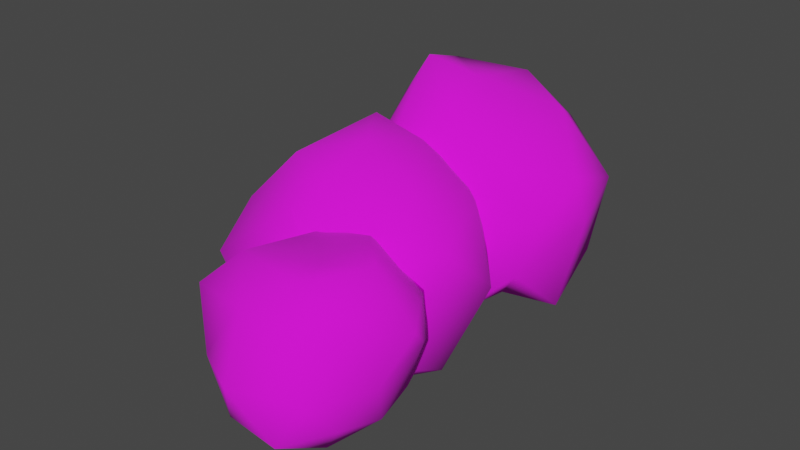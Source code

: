 # Source: Bush01.blend  (saved by Blender 3.2.14; exported with 4.5.12 LTS)
import bpy
from mathutils import Matrix  # noqa: F401  (used for matrix-valued properties, if any)

bpy.ops.wm.read_factory_settings(use_empty=True)
scene = bpy.context.scene
scene.name = 'Scene'

# ---- collections
col_collection = bpy.data.collections.new('Collection'); scene.collection.children.link(col_collection)

# ---- images (referenced by path relative to the original .blend; pixels are not part of the script)
import os
ASSET_DIR = os.environ.get("B2B_ASSET_DIR", "")  # directory of the original .blend (textures are referenced by path, not embedded)
HERE = os.path.dirname(os.path.abspath(__file__))  # packed textures are extracted next to this script under _unpacked/

def load_image(name, relpath, width, height, colorspace="sRGB"):
    """Load a texture the original file referenced (path relative to the .blend, or extracted next to this script)."""
    p = next((c for c in (os.path.join(HERE, relpath), os.path.join(ASSET_DIR, relpath)) if relpath and os.path.exists(c)), "")
    if p:
        img = bpy.data.images.load(p, check_existing=True)
        img.name = name
    else:  # same state as the original file: an image datablock whose file is absent (Cycles renders it pink)
        img = bpy.data.images.new(name, width, height)
        img.source = "FILE"
        img.filepath = "//" + (relpath or name)
    img.colorspace_settings.name = colorspace
    return img
img_tree_png = load_image('Tree.png', 'Tree.png', 1024, 1024, 'sRGB')

# ---- materials (node trees are filled in below, after node groups)
mat_bush = bpy.data.materials.new('Bush')
mat_bush.use_transparent_shadow = False

# ---- material node trees
mat_bush.use_nodes = True; mat_bush.node_tree.nodes.clear()
_N = mat_bush.node_tree.nodes; _L = mat_bush.node_tree.links
n0 = _N.new('ShaderNodeBsdfPrincipled'); n0.name = 'Principled BSDF'; n0.location = (10, 300)
n0.distribution = 'GGX'
n0.subsurface_method = 'BURLEY'
n0.inputs[2].default_value = 1.0
n0.inputs[3].default_value = 1.45
n0.inputs[27].default_value = (0.0, 0.0, 0.0, 1.0)
n0.inputs[28].default_value = 1.0
n1 = _N.new('ShaderNodeOutputMaterial'); n1.name = 'Material Output'; n1.location = (300, 300)
n2 = _N.new('ShaderNodeTexImage'); n2.name = 'Image Texture'; n2.location = (-280, 280)
n2.image = img_tree_png
_L.new(n0.outputs[0], n1.inputs[0])
_L.new(n2.outputs[0], n0.inputs[0])
n1.is_active_output = True

# ---- world
world_world = bpy.data.worlds.new('World'); scene.world = world_world
world_world.use_nodes = True; world_world.node_tree.nodes.clear()
_N = world_world.node_tree.nodes; _L = world_world.node_tree.links
n0 = _N.new('ShaderNodeOutputWorld'); n0.name = 'World Output'; n0.location = (300, 300)
n1 = _N.new('ShaderNodeBackground'); n1.name = 'Background'; n1.location = (10, 300)
n1.inputs[0].default_value = (0.05088, 0.05088, 0.05088, 1.0)
_L.new(n1.outputs[0], n0.inputs[0])
n0.is_active_output = True
world_world.color = (0.05088, 0.05088, 0.05088)
world_world.use_sun_shadow = False
world_world.sun_shadow_jitter_overblur = 0.0

# ---- meshes
me_icosphere = bpy.data.meshes.new('Icosphere')
me_icosphere.from_pydata([(0.03163, -0.1301, -0.4398), (0.7735, -0.8957, 0.1258), (-0.1544, -1.126, 0.04357), (-1.011, 0.001108, 0.0699), (-0.408, 0.8017, -0.0005324), (0.5937, 0.3067, 0.2302), (0.1777, -0.9745, 0.8301), (-0.7456, -0.6597, 0.9878), (-0.6841, 0.3304, 1.121), (0.2739, 0.7365, 0.9662), (0.9529, -0.383, 0.9544), (0.01697, -0.1587, 1.51), (-0.166, -0.6488, -0.3172), (0.454, -0.4891, -0.3103), (0.2245, -0.8701, -0.04058), (0.867, -0.2749, -0.1449), (0.4365, 0.005851, -0.4158), (-0.4333, -0.1955, -0.2808), (-0.7997, -0.6047, 0.06126), (-0.2676, 0.2323, -0.2884), (-0.6132, 0.4367, 0.04415), (0.09704, 0.7147, -0.1654), (0.9285, -0.4331, 0.6144), (1.011, 0.1396, 0.4555), (0.1684, -1.341, 0.5769), (0.5748, -0.9792, 0.5699), (-0.9443, -0.4625, 0.5531), (-0.7336, -1.031, 0.6627), (-0.6123, 0.6436, 0.606), (-0.8535, 0.1061, 0.5097), (0.5867, 0.6508, 0.542), (-0.09527, 0.7296, 0.5152), (0.7812, -0.6197, 0.8964), (-0.1298, -0.8341, 1.146), (-0.8664, -0.1903, 0.9966), (-0.2341, 0.7363, 1.107), (0.7028, 0.3222, 1.037), (0.03115, -0.6751, 1.336), (0.5139, -0.2436, 1.324), (-0.4257, -0.461, 1.389), (-0.2807, 0.3066, 1.517), (0.1646, 0.3448, 1.389), (0.02094, 1.833, -0.2285), (1.067, 1.019, -0.08758), (0.167, 0.7146, -0.4028), (-1.057, 1.426, 0.1426), (-0.6259, 2.314, 0.632), (0.5316, 1.978, 0.662), (0.5129, 0.3409, 0.4943), (-0.538, 0.4157, 0.6169), (-0.7415, 1.254, 1.341), (0.1173, 1.86, 1.545), (1.114, 1.13, 1.026), (0.1365, 0.763, 1.52), (0.005291, 1.295, -0.4187), (0.5899, 1.557, -0.2747), (0.493, 1.069, -0.1966), (0.8889, 1.798, 0.0636), (0.4251, 2.012, -0.08209), (-0.4087, 1.495, -0.1717), (-0.6163, 0.9016, -0.08008), (-0.4265, 1.998, 0.1036), (-0.7306, 1.906, 0.4846), (-0.118, 2.397, 0.5326), (1.167, 1.221, 0.6477), (1.028, 1.81, 0.807), (0.5953, 0.2673, 0.011), (0.8869, 0.6586, 0.2764), (-0.8094, 0.7759, 0.3786), (-0.4341, 0.2382, 0.1706), (-0.776, 1.753, 1.047), (-0.8682, 1.303, 0.6704), (0.444, 2.1, 1.134), (-0.2416, 2.077, 1.007), (1.022, 0.8856, 0.7915), (0.1723, 0.3159, 0.7988), (-0.7599, 0.7875, 0.885), (-0.5008, 1.666, 1.588), (0.6623, 1.574, 1.411), (0.3444, 0.4345, 1.074), (0.5726, 0.8635, 1.269), (-0.2775, 0.369, 1.101), (-0.3168, 1.028, 1.807), (0.06347, 1.213, 1.649), (-0.08924, -0.8021, 0.7888), (0.7628, -0.3538, 0.6157), (0.2527, -0.4348, 0.1039), (-0.3944, -1.338, 0.1434), (-0.2095, -1.676, 0.8613), (0.5208, -1.2, 1.056), (0.9231, -0.76, -0.007711), (0.4025, -1.233, -0.3301), (0.3263, -1.945, 0.1155), (0.6879, -1.849, 0.8194), (1.228, -1.048, 0.7198), (1.029, -1.616, 0.1316), (-0.03288, -0.592, 0.4383), (0.2797, -0.5177, 0.8133), (0.4252, -0.4971, 0.4566), (0.5128, -0.6779, 1.068), (0.1413, -0.7833, 1.038), (-0.1753, -0.9515, 0.4163), (-0.1042, -0.9243, -0.03641), (-0.226, -1.196, 0.7273), (-0.224, -1.531, 0.5824), (0.0001514, -1.442, 1.09), (1.074, -0.8031, 0.7949), (0.8958, -1.073, 1.124), (0.7806, -0.4232, -0.01948), (0.9443, -0.5443, 0.315), (0.02948, -1.265, -0.1964), (0.2889, -0.9076, -0.4175), (0.03362, -1.864, 0.4528), (-0.02293, -1.567, 0.1354), (0.6355, -1.555, 1.102), (0.221, -1.712, 0.8413), (1.165, -0.8844, 0.5444), (0.8669, -1.064, -0.1367), (0.2621, -1.562, -0.1811), (0.4448, -2.076, 0.4762), (1.022, -1.528, 0.8374), (1.048, -1.193, 0.006843), (1.119, -1.308, 0.349), (0.7363, -1.431, -0.2561), (0.8229, -2.008, 0.1286), (0.926, -1.809, 0.3677)], [], [(0, 13, 12), (1, 13, 15), (0, 12, 17), (0, 17, 19), (0, 19, 16), (1, 15, 22), (2, 14, 24), (3, 18, 26), (4, 20, 28), (5, 21, 30), (1, 22, 25), (2, 24, 27), (3, 26, 29), (4, 28, 31), (5, 30, 23), (6, 32, 37), (7, 33, 39), (8, 34, 40), (9, 35, 41), (10, 36, 38), (38, 41, 11), (38, 36, 41), (36, 9, 41), (41, 40, 11), (41, 35, 40), (35, 8, 40), (40, 39, 11), (40, 34, 39), (34, 7, 39), (39, 37, 11), (39, 33, 37), (33, 6, 37), (37, 38, 11), (37, 32, 38), (32, 10, 38), (23, 36, 10), (23, 30, 36), (30, 9, 36), (31, 35, 9), (31, 28, 35), (28, 8, 35), (29, 34, 8), (29, 26, 34), (26, 7, 34), (27, 33, 7), (27, 24, 33), (24, 6, 33), (25, 32, 6), (25, 22, 32), (22, 10, 32), (30, 31, 9), (30, 21, 31), (21, 4, 31), (28, 29, 8), (28, 20, 29), (20, 3, 29), (26, 27, 7), (26, 18, 27), (18, 2, 27), (24, 25, 6), (24, 14, 25), (14, 1, 25), (22, 23, 10), (22, 15, 23), (15, 5, 23), (16, 21, 5), (16, 19, 21), (19, 4, 21), (19, 20, 4), (19, 17, 20), (17, 3, 20), (17, 18, 3), (17, 12, 18), (12, 2, 18), (15, 16, 5), (15, 13, 16), (13, 0, 16), (12, 14, 2), (12, 13, 14), (13, 1, 14), (42, 55, 54), (43, 55, 57), (42, 54, 59), (42, 59, 61), (42, 61, 58), (43, 57, 64), (44, 56, 66), (45, 60, 68), (46, 62, 70), (47, 63, 72), (43, 64, 67), (44, 66, 69), (45, 68, 71), (46, 70, 73), (47, 72, 65), (48, 74, 79), (49, 75, 81), (50, 76, 82), (51, 77, 83), (52, 78, 80), (80, 83, 53), (80, 78, 83), (78, 51, 83), (83, 82, 53), (83, 77, 82), (77, 50, 82), (82, 81, 53), (82, 76, 81), (76, 49, 81), (81, 79, 53), (81, 75, 79), (75, 48, 79), (79, 80, 53), (79, 74, 80), (74, 52, 80), (65, 78, 52), (65, 72, 78), (72, 51, 78), (73, 77, 51), (73, 70, 77), (70, 50, 77), (71, 76, 50), (71, 68, 76), (68, 49, 76), (69, 75, 49), (69, 66, 75), (66, 48, 75), (67, 74, 48), (67, 64, 74), (64, 52, 74), (72, 73, 51), (72, 63, 73), (63, 46, 73), (70, 71, 50), (70, 62, 71), (62, 45, 71), (68, 69, 49), (68, 60, 69), (60, 44, 69), (66, 67, 48), (66, 56, 67), (56, 43, 67), (64, 65, 52), (64, 57, 65), (57, 47, 65), (58, 63, 47), (58, 61, 63), (61, 46, 63), (61, 62, 46), (61, 59, 62), (59, 45, 62), (59, 60, 45), (59, 54, 60), (54, 44, 60), (57, 58, 47), (57, 55, 58), (55, 42, 58), (54, 56, 44), (54, 55, 56), (55, 43, 56), (84, 97, 96), (85, 97, 99), (84, 96, 101), (84, 101, 103), (84, 103, 100), (85, 99, 106), (86, 98, 108), (87, 102, 110), (88, 104, 112), (89, 105, 114), (85, 106, 109), (86, 108, 111), (87, 110, 113), (88, 112, 115), (89, 114, 107), (90, 116, 121), (91, 117, 123), (92, 118, 124), (93, 119, 125), (94, 120, 122), (122, 125, 95), (122, 120, 125), (120, 93, 125), (125, 124, 95), (125, 119, 124), (119, 92, 124), (124, 123, 95), (124, 118, 123), (118, 91, 123), (123, 121, 95), (123, 117, 121), (117, 90, 121), (121, 122, 95), (121, 116, 122), (116, 94, 122), (107, 120, 94), (107, 114, 120), (114, 93, 120), (115, 119, 93), (115, 112, 119), (112, 92, 119), (113, 118, 92), (113, 110, 118), (110, 91, 118), (111, 117, 91), (111, 108, 117), (108, 90, 117), (109, 116, 90), (109, 106, 116), (106, 94, 116), (114, 115, 93), (114, 105, 115), (105, 88, 115), (112, 113, 92), (112, 104, 113), (104, 87, 113), (110, 111, 91), (110, 102, 111), (102, 86, 111), (108, 109, 90), (108, 98, 109), (98, 85, 109), (106, 107, 94), (106, 99, 107), (99, 89, 107), (100, 105, 89), (100, 103, 105), (103, 88, 105), (103, 104, 88), (103, 101, 104), (101, 87, 104), (101, 102, 87), (101, 96, 102), (96, 86, 102), (99, 100, 89), (99, 97, 100), (97, 84, 100), (96, 98, 86), (96, 97, 98), (97, 85, 98)])
me_icosphere.polygons.foreach_set('use_smooth', [True] * 240)
_uv = me_icosphere.uv_layers.new(name='UVMap')
_uv.uv.foreach_set('vector', [0.1766, 0.8084, 0.1766, 0.8084, 0.1766, 0.8084, 0.1766, 0.8084, 0.1766, 0.8084, 0.1766, 0.8084, 0.1766, 0.8084, 0.1766, 0.8084, 0.1766, 0.8084, 0.1766, 0.8084, 0.1766, 0.8084, 0.1766, 0.8084, 0.1766, 0.8084, 0.1766, 0.8084, 0.1766, 0.8084, 0.1766, 0.8084, 0.1766, 0.8084, 0.1766, 0.8084, 0.1766, 0.8084, 0.1766, 0.8084, 0.1766, 0.8084, 0.1766, 0.8084, 0.1766, 0.8084, 0.1766, 0.8084, 0.1766, 0.8084, 0.1766, 0.8084, 0.1766, 0.8084, 0.1766, 0.8084, 0.1766, 0.8084, 0.1766, 0.8084, 0.1766, 0.8084, 0.1766, 0.8084, 0.1766, 0.8084, 0.1766, 0.8084, 0.1766, 0.8084, 0.1766, 0.8084, 0.1766, 0.8084, 0.1766, 0.8084, 0.1766, 0.8084, 0.1766, 0.8084, 0.1766, 0.8084, 0.1766, 0.8084, 0.1766, 0.8084, 0.1766, 0.8084, 0.1766, 0.8084, 0.1766, 0.8084, 0.1766, 0.8084, 0.1766, 0.8084, 0.1766, 0.8084, 0.1766, 0.8084, 0.1766, 0.8084, 0.1766, 0.8084, 0.1766, 0.8084, 0.1766, 0.8084, 0.1766, 0.8084, 0.1766, 0.8084, 0.1766, 0.8084, 0.1766, 0.8084, 0.1766, 0.8084, 0.1766, 0.8084, 0.1766, 0.8084, 0.1766, 0.8084, 0.1766, 0.8084, 0.1766, 0.8084, 0.1766, 0.8084, 0.1766, 0.8084, 0.1766, 0.8084, 0.1766, 0.8084, 0.1766, 0.8084, 0.1766, 0.8084, 0.1766, 0.8084, 0.1766, 0.8084, 0.1766, 0.8084, 0.1766, 0.8084, 0.1766, 0.8084, 0.1766, 0.8084, 0.1766, 0.8084, 0.1766, 0.8084, 0.1766, 0.8084, 0.1766, 0.8084, 0.1766, 0.8084, 0.1766, 0.8084, 0.1766, 0.8084, 0.1766, 0.8084, 0.1766, 0.8084, 0.1766, 0.8084, 0.1766, 0.8084, 0.1766, 0.8084, 0.1766, 0.8084, 0.1766, 0.8084, 0.1766, 0.8084, 0.1766, 0.8084, 0.1766, 0.8084, 0.1766, 0.8084, 0.1766, 0.8084, 0.1766, 0.8084, 0.1766, 0.8084, 0.1766, 0.8084, 0.1766, 0.8084, 0.1766, 0.8084, 0.1766, 0.8084, 0.1766, 0.8084, 0.1766, 0.8084, 0.1766, 0.8084, 0.1766, 0.8084, 0.1766, 0.8084, 0.1766, 0.8084, 0.1766, 0.8084, 0.1766, 0.8084, 0.1766, 0.8084, 0.1766, 0.8084, 0.1766, 0.8084, 0.1766, 0.8084, 0.1766, 0.8084, 0.1766, 0.8084, 0.1766, 0.8084, 0.1766, 0.8084, 0.1766, 0.8084, 0.1766, 0.8084, 0.1766, 0.8084, 0.1766, 0.8084, 0.1766, 0.8084, 0.1766, 0.8084, 0.1766, 0.8084, 0.1766, 0.8084, 0.1766, 0.8084, 0.1766, 0.8084, 0.1766, 0.8084, 0.1766, 0.8084, 0.1766, 0.8084, 0.1766, 0.8084, 0.1766, 0.8084, 0.1766, 0.8084, 0.1766, 0.8084, 0.1766, 0.8084, 0.1766, 0.8084, 0.1766, 0.8084, 0.1766, 0.8084, 0.1766, 0.8084, 0.1766, 0.8084, 0.1766, 0.8084, 0.1766, 0.8084, 0.1766, 0.8084, 0.1766, 0.8084, 0.1766, 0.8084, 0.1766, 0.8084, 0.1766, 0.8084, 0.1766, 0.8084, 0.1766, 0.8084, 0.1766, 0.8084, 0.1766, 0.8084, 0.1766, 0.8084, 0.1766, 0.8084, 0.1766, 0.8084, 0.1766, 0.8084, 0.1766, 0.8084, 0.1766, 0.8084, 0.1766, 0.8084, 0.1766, 0.8084, 0.1766, 0.8084, 0.1766, 0.8084, 0.1766, 0.8084, 0.1766, 0.8084, 0.1766, 0.8084, 0.1766, 0.8084, 0.1766, 0.8084, 0.1766, 0.8084, 0.1766, 0.8084, 0.1766, 0.8084, 0.1766, 0.8084, 0.1766, 0.8084, 0.1766, 0.8084, 0.1766, 0.8084, 0.1766, 0.8084, 0.1766, 0.8084, 0.1766, 0.8084, 0.1766, 0.8084, 0.1766, 0.8084, 0.1766, 0.8084, 0.1766, 0.8084, 0.1766, 0.8084, 0.1766, 0.8084, 0.1766, 0.8084, 0.1766, 0.8084, 0.1766, 0.8084, 0.1766, 0.8084, 0.1766, 0.8084, 0.1766, 0.8084, 0.1766, 0.8084, 0.1766, 0.8084, 0.1766, 0.8084, 0.1766, 0.8084, 0.1766, 0.8084, 0.1766, 0.8084, 0.1766, 0.8084, 0.1766, 0.8084, 0.1766, 0.8084, 0.1766, 0.8084, 0.1766, 0.8084, 0.1766, 0.8084, 0.1766, 0.8084, 0.1766, 0.8084, 0.1766, 0.8084, 0.1766, 0.8084, 0.1766, 0.8084, 0.1766, 0.8084, 0.1766, 0.8084, 0.1766, 0.8084, 0.1766, 0.8084, 0.1766, 0.8084, 0.1766, 0.8084, 0.1766, 0.8084, 0.1766, 0.8084, 0.1766, 0.8084, 0.1766, 0.8084, 0.1766, 0.8084, 0.1766, 0.8084, 0.1766, 0.8084, 0.1766, 0.8084, 0.1766, 0.8084, 0.1766, 0.8084, 0.1766, 0.8084, 0.1766, 0.8084, 0.1766, 0.8084, 0.1766, 0.8084, 0.1766, 0.8084, 0.1766, 0.8084, 0.1766, 0.8084, 0.1766, 0.8084, 0.1766, 0.8084, 0.1766, 0.8084, 0.1766, 0.8084, 0.1766, 0.8084, 0.1766, 0.8084, 0.1766, 0.8084, 0.1766, 0.8084, 0.1766, 0.8084, 0.1766, 0.8084, 0.1766, 0.8084, 0.1766, 0.8084, 0.1766, 0.8084, 0.1766, 0.8084, 0.1766, 0.8084, 0.1766, 0.8084, 0.1766, 0.8084, 0.1766, 0.8084, 0.1766, 0.8084, 0.1766, 0.8084, 0.1766, 0.8084, 0.1766, 0.8084, 0.1766, 0.8084, 0.1766, 0.8084, 0.1766, 0.8084, 0.1766, 0.8084, 0.1766, 0.8084, 0.1766, 0.8084, 0.1766, 0.8084, 0.1766, 0.8084, 0.1766, 0.8084, 0.1766, 0.8084, 0.1766, 0.8084, 0.1766, 0.8084, 0.1766, 0.8084, 0.1766, 0.8084, 0.1766, 0.8084, 0.1766, 0.8084, 0.1766, 0.8084, 0.1766, 0.8084, 0.1766, 0.8084, 0.1766, 0.8084, 0.1766, 0.8084, 0.1766, 0.8084, 0.1766, 0.8084, 0.1766, 0.8084, 0.1766, 0.8084, 0.1766, 0.8084, 0.1766, 0.8084, 0.1766, 0.8084, 0.1766, 0.8084, 0.1766, 0.8084, 0.1766, 0.8084, 0.1766, 0.8084, 0.1766, 0.8084, 0.1766, 0.8084, 0.1766, 0.8084, 0.1766, 0.8084, 0.1766, 0.8084, 0.1766, 0.8084, 0.1766, 0.8084, 0.1766, 0.8084, 0.1766, 0.8084, 0.1766, 0.8084, 0.1766, 0.8084, 0.1766, 0.8084, 0.1766, 0.8084, 0.1766, 0.8084, 0.1766, 0.8084, 0.1766, 0.8084, 0.1766, 0.8084, 0.1766, 0.8084, 0.1766, 0.8084, 0.1766, 0.8084, 0.1766, 0.8084, 0.1766, 0.8084, 0.1766, 0.8084, 0.1766, 0.8084, 0.1766, 0.8084, 0.1766, 0.8084, 0.1766, 0.8084, 0.1766, 0.8084, 0.1766, 0.8084, 0.1766, 0.8084, 0.1766, 0.8084, 0.1766, 0.8084, 0.1766, 0.8084, 0.1766, 0.8084, 0.1766, 0.8084, 0.1766, 0.8084, 0.1766, 0.8084, 0.1766, 0.8084, 0.1766, 0.8084, 0.1766, 0.8084, 0.1766, 0.8084, 0.1766, 0.8084, 0.1766, 0.8084, 0.1766, 0.8084, 0.1766, 0.8084, 0.1766, 0.8084, 0.1766, 0.8084, 0.1766, 0.8084, 0.1766, 0.8084, 0.1766, 0.8084, 0.1766, 0.8084, 0.1766, 0.8084, 0.1766, 0.8084, 0.1766, 0.8084, 0.1766, 0.8084, 0.1766, 0.8084, 0.1766, 0.8084, 0.1766, 0.8084, 0.1766, 0.8084, 0.1766, 0.8084, 0.1766, 0.8084, 0.1766, 0.8084, 0.1766, 0.8084, 0.1766, 0.8084, 0.1766, 0.8084, 0.1766, 0.8084, 0.1766, 0.8084, 0.1766, 0.8084, 0.1766, 0.8084, 0.1766, 0.8084, 0.1766, 0.8084, 0.1766, 0.8084, 0.1766, 0.8084, 0.1766, 0.8084, 0.1766, 0.8084, 0.1766, 0.8084, 0.1766, 0.8084, 0.1766, 0.8084, 0.1766, 0.8084, 0.1766, 0.8084, 0.1766, 0.8084, 0.1766, 0.8084, 0.1766, 0.8084, 0.1766, 0.8084, 0.1766, 0.8084, 0.1766, 0.8084, 0.1766, 0.8084, 0.1766, 0.8084, 0.1766, 0.8084, 0.1766, 0.8084, 0.1766, 0.8084, 0.1766, 0.8084, 0.1766, 0.8084, 0.1766, 0.8084, 0.1766, 0.8084, 0.1766, 0.8084, 0.1766, 0.8084, 0.1766, 0.8084, 0.1766, 0.8084, 0.1766, 0.8084, 0.1766, 0.8084, 0.1766, 0.8084, 0.1766, 0.8084, 0.1766, 0.8084, 0.1766, 0.8084, 0.1766, 0.8084, 0.1766, 0.8084, 0.1766, 0.8084, 0.1766, 0.8084, 0.1766, 0.8084, 0.1766, 0.8084, 0.1766, 0.8084, 0.1766, 0.8084, 0.1766, 0.8084, 0.1766, 0.8084, 0.1766, 0.8084, 0.1766, 0.8084, 0.1766, 0.8084, 0.1766, 0.8084, 0.1766, 0.8084, 0.1766, 0.8084, 0.1766, 0.8084, 0.1766, 0.8084, 0.1766, 0.8084, 0.1766, 0.8084, 0.1766, 0.8084, 0.1766, 0.8084, 0.1766, 0.8084, 0.1766, 0.8084, 0.1766, 0.8084, 0.1766, 0.8084, 0.1766, 0.8084, 0.1766, 0.8084, 0.1766, 0.8084, 0.1766, 0.8084, 0.1766, 0.8084, 0.1766, 0.8084, 0.1766, 0.8084, 0.1766, 0.8084, 0.1766, 0.8084, 0.1766, 0.8084, 0.1766, 0.8084, 0.1766, 0.8084, 0.1766, 0.8084, 0.1766, 0.8084, 0.1766, 0.8084, 0.1766, 0.8084, 0.1766, 0.8084, 0.1766, 0.8084, 0.1766, 0.8084, 0.1766, 0.8084, 0.1766, 0.8084, 0.1766, 0.8084, 0.1766, 0.8084, 0.1766, 0.8084, 0.1766, 0.8084, 0.1766, 0.8084, 0.1766, 0.8084, 0.1766, 0.8084, 0.1766, 0.8084, 0.1766, 0.8084, 0.1766, 0.8084, 0.1766, 0.8084, 0.1766, 0.8084, 0.1766, 0.8084, 0.1766, 0.8084, 0.1766, 0.8084, 0.1766, 0.8084, 0.1766, 0.8084, 0.1766, 0.8084, 0.1766, 0.8084, 0.1766, 0.8084, 0.1766, 0.8084, 0.1766, 0.8084, 0.1766, 0.8084, 0.1766, 0.8084, 0.1766, 0.8084, 0.1766, 0.8084, 0.1766, 0.8084, 0.1766, 0.8084, 0.1766, 0.8084, 0.1766, 0.8084, 0.1766, 0.8084, 0.1766, 0.8084, 0.1766, 0.8084, 0.1766, 0.8084, 0.1766, 0.8084, 0.1766, 0.8084, 0.1766, 0.8084, 0.1766, 0.8084, 0.1766, 0.8084, 0.1766, 0.8084, 0.1766, 0.8084, 0.1766, 0.8084, 0.1766, 0.8084, 0.1766, 0.8084, 0.1766, 0.8084, 0.1766, 0.8084, 0.1766, 0.8084, 0.1766, 0.8084, 0.1766, 0.8084, 0.1766, 0.8084, 0.1766, 0.8084, 0.1766, 0.8084, 0.1766, 0.8084, 0.1766, 0.8084, 0.1766, 0.8084, 0.1766, 0.8084, 0.1766, 0.8084, 0.1766, 0.8084, 0.1766, 0.8084, 0.1766, 0.8084, 0.1766, 0.8084, 0.1766, 0.8084, 0.1766, 0.8084, 0.1766, 0.8084, 0.1766, 0.8084, 0.1766, 0.8084, 0.1766, 0.8084, 0.1766, 0.8084, 0.1766, 0.8084, 0.1766, 0.8084, 0.1766, 0.8084, 0.1766, 0.8084, 0.1766, 0.8084, 0.1766, 0.8084, 0.1766, 0.8084, 0.1766, 0.8084, 0.1766, 0.8084, 0.1766, 0.8084, 0.1766, 0.8084, 0.1766, 0.8084, 0.1766, 0.8084, 0.1766, 0.8084, 0.1766, 0.8084, 0.1766, 0.8084, 0.1766, 0.8084, 0.1766, 0.8084, 0.1766, 0.8084, 0.1766, 0.8084, 0.1766, 0.8084, 0.1766, 0.8084, 0.1766, 0.8084, 0.1766, 0.8084, 0.1766, 0.8084, 0.1766, 0.8084, 0.1766, 0.8084, 0.1766, 0.8084, 0.1766, 0.8084, 0.1766, 0.8084, 0.1766, 0.8084, 0.1766, 0.8084, 0.1766, 0.8084, 0.1766, 0.8084, 0.1766, 0.8084, 0.1766, 0.8084, 0.1766, 0.8084, 0.1766, 0.8084, 0.1766, 0.8084, 0.1766, 0.8084, 0.1766, 0.8084, 0.1766, 0.8084, 0.1766, 0.8084, 0.1766, 0.8084, 0.1766, 0.8084, 0.1766, 0.8084, 0.1766, 0.8084, 0.1766, 0.8084, 0.1766, 0.8084, 0.1766, 0.8084, 0.1766, 0.8084, 0.1766, 0.8084, 0.1766, 0.8084, 0.1766, 0.8084, 0.1766, 0.8084, 0.1766, 0.8084, 0.1766, 0.8084, 0.1766, 0.8084, 0.1766, 0.8084, 0.1766, 0.8084, 0.1766, 0.8084, 0.1766, 0.8084, 0.1766, 0.8084, 0.1766, 0.8084, 0.1766, 0.8084, 0.1766, 0.8084, 0.1766, 0.8084, 0.1766, 0.8084, 0.1766, 0.8084, 0.1766, 0.8084, 0.1766, 0.8084, 0.1766, 0.8084, 0.1766, 0.8084, 0.1766, 0.8084, 0.1766, 0.8084, 0.1766, 0.8084, 0.1766, 0.8084, 0.1766, 0.8084, 0.1766, 0.8084, 0.1766, 0.8084, 0.1766, 0.8084, 0.1766, 0.8084, 0.1766, 0.8084, 0.1766, 0.8084, 0.1766, 0.8084, 0.1766, 0.8084, 0.1766, 0.8084, 0.1766, 0.8084, 0.1766, 0.8084, 0.1766, 0.8084, 0.1766, 0.8084, 0.1766, 0.8084, 0.1766, 0.8084, 0.1766, 0.8084, 0.1766, 0.8084, 0.1766, 0.8084, 0.1766, 0.8084, 0.1766, 0.8084, 0.1766, 0.8084, 0.1766, 0.8084, 0.1766, 0.8084, 0.1766, 0.8084, 0.1766, 0.8084, 0.1766, 0.8084, 0.1766, 0.8084, 0.1766, 0.8084, 0.1766, 0.8084, 0.1766, 0.8084, 0.1766, 0.8084, 0.1766, 0.8084, 0.1766, 0.8084, 0.1766, 0.8084, 0.1766, 0.8084, 0.1766, 0.8084, 0.1766, 0.8084, 0.1766, 0.8084, 0.1766, 0.8084, 0.1766, 0.8084, 0.1766, 0.8084, 0.1766, 0.8084, 0.1766, 0.8084, 0.1766, 0.8084, 0.1766, 0.8084, 0.1766, 0.8084, 0.1766, 0.8084, 0.1766, 0.8084, 0.1766, 0.8084, 0.1766, 0.8084, 0.1766, 0.8084, 0.1766, 0.8084, 0.1766, 0.8084, 0.1766, 0.8084, 0.1766, 0.8084, 0.1766, 0.8084, 0.1766, 0.8084, 0.1766, 0.8084, 0.1766, 0.8084, 0.1766, 0.8084, 0.1766, 0.8084, 0.1766, 0.8084, 0.1766, 0.8084, 0.1766, 0.8084, 0.1766, 0.8084, 0.1766, 0.8084, 0.1766, 0.8084, 0.1766, 0.8084, 0.1766, 0.8084, 0.1766, 0.8084, 0.1766, 0.8084, 0.1766, 0.8084, 0.1766, 0.8084, 0.1766, 0.8084, 0.1766, 0.8084, 0.1766, 0.8084, 0.1766, 0.8084, 0.1766, 0.8084, 0.1766, 0.8084, 0.1766, 0.8084, 0.1766, 0.8084, 0.1766, 0.8084, 0.1766, 0.8084, 0.1766, 0.8084, 0.1766, 0.8084, 0.1766, 0.8084, 0.1766, 0.8084, 0.1766, 0.8084, 0.1766, 0.8084, 0.1766, 0.8084, 0.1766, 0.8084, 0.1766, 0.8084, 0.1766, 0.8084, 0.1766, 0.8084, 0.1766, 0.8084, 0.1766, 0.8084, 0.1766, 0.8084, 0.1766, 0.8084, 0.1766, 0.8084, 0.1766, 0.8084, 0.1766, 0.8084, 0.1766, 0.8084, 0.1766, 0.8084, 0.1766, 0.8084, 0.1766, 0.8084, 0.1766, 0.8084, 0.1766, 0.8084, 0.1766, 0.8084, 0.1766, 0.8084, 0.1766, 0.8084, 0.1766, 0.8084, 0.1766, 0.8084, 0.1766, 0.8084, 0.1766, 0.8084, 0.1766, 0.8084, 0.1766, 0.8084, 0.1766, 0.8084, 0.1766, 0.8084, 0.1766, 0.8084, 0.1766, 0.8084, 0.1766, 0.8084, 0.1766, 0.8084, 0.1766, 0.8084, 0.1766, 0.8084, 0.1766, 0.8084, 0.1766, 0.8084, 0.1766, 0.8084, 0.1766, 0.8084, 0.1766, 0.8084, 0.1766, 0.8084, 0.1766, 0.8084, 0.1766, 0.8084, 0.1766, 0.8084, 0.1766, 0.8084, 0.1766, 0.8084, 0.1766, 0.8084, 0.1766, 0.8084, 0.1766, 0.8084, 0.1766, 0.8084, 0.1766, 0.8084])
me_icosphere.materials.append(mat_bush)
me_icosphere.update()

# ---- objects
ob_icosphere = bpy.data.objects.new('Icosphere', me_icosphere)

# ---- transforms, parenting, visibility, modifiers, constraints
ob_icosphere.location = (0.0, 0.0, 0.0)

# ---- collection membership
col_collection.objects.link(ob_icosphere)

# ---- scene / render settings (as saved in the file)
scene.frame_start = 1; scene.frame_end = 250; scene.frame_set(1)
scene.render.engine = 'BLENDER_EEVEE_NEXT'
scene.cycles.sampling_pattern = 'TABULATED_SOBOL'
scene.cycles.use_light_tree = False
scene.view_settings.view_transform = 'Filmic'
bpy.context.view_layer.update()

# ---- added for rendering (the .blend has no active camera and no usable light): camera, sun
cam_auto = bpy.data.cameras.new('AutoCamera')
cam_auto.lens = 50.0
cam_auto.sensor_width = 36.0
cam_auto.clip_end = 1000.0
ob_auto_camera = bpy.data.objects.new('AutoCamera', cam_auto)
scene.collection.objects.link(ob_auto_camera)
ob_auto_camera.location = (5.17619, -5.94858, 4.75596)
ob_auto_camera.rotation_euler = (1.09748, -7.21219e-08, 0.694738)
scene.camera = ob_auto_camera
light_auto_sun = bpy.data.lights.new('AutoSun', 'SUN')
light_auto_sun.energy = 3.0
light_auto_sun.angle = 0.0523599
ob_auto_sun = bpy.data.objects.new('AutoSun', light_auto_sun)
scene.collection.objects.link(ob_auto_sun)
ob_auto_sun.rotation_euler = (0.872665, 0.174533, 0.523599)
bpy.context.view_layer.update()
